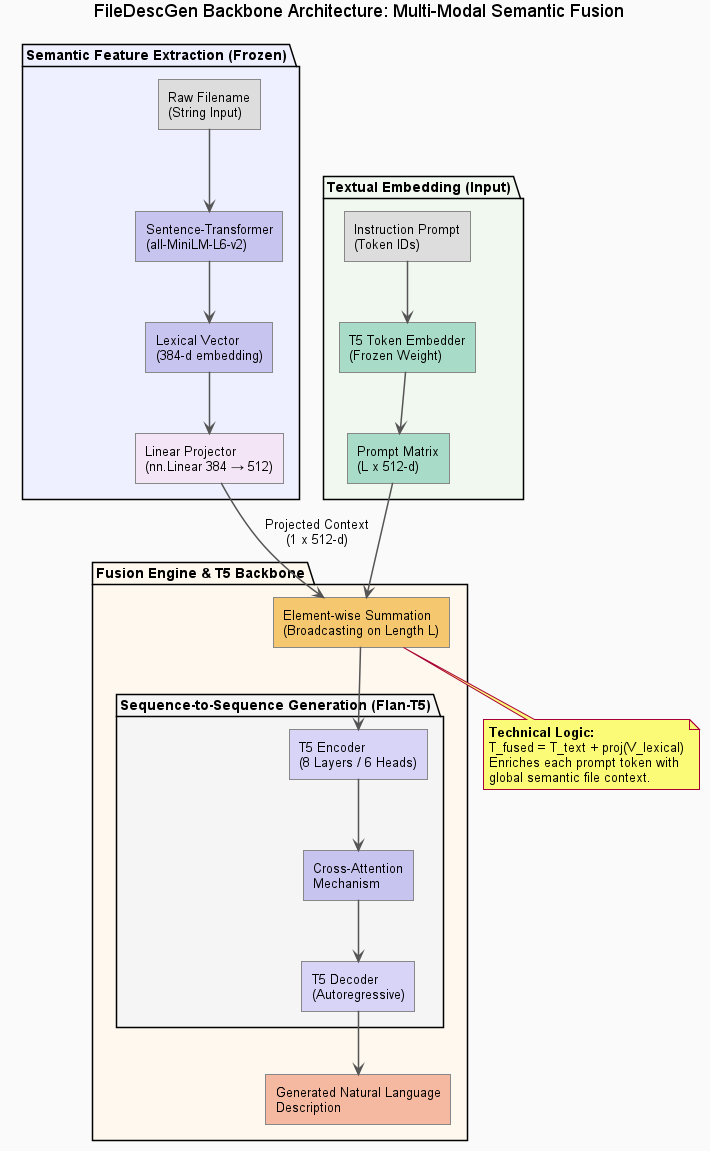

The diagram above was rendered by PlantUML. Its source (embedded in the PNG):
@startuml filedescgen_architecture

skinparam defaultFontName Arial
skinparam backgroundColor #FAFAFA
skinparam shadowing false
skinparam ArrowColor #555555
skinparam ArrowThickness 1.5

skinparam rectangle {
  BorderColor #888888
  BorderThickness 1
  FontSize 13
}

title FileDescGen Backbone Architecture: Multi-Modal Semantic Fusion


package "Semantic Feature Extraction (Frozen)" #EEF0FF {
  rectangle "Raw Filename\n(String Input)" as RF #DDDDDD
  rectangle "Sentence-Transformer\n(all-MiniLM-L6-v2)" as ST #C8C4F0
  rectangle "Lexical Vector\n(384-d embedding)" as LV #C8C4F0
  rectangle "Linear Projector\n(nn.Linear 384 → 512)" as LP #F3E5F5
  
  RF --> ST
  ST --> LV
  LV --> LP
}


package "Textual Embedding (Input)" #F0F8F0 {
  rectangle "Instruction Prompt\n(Token IDs)" as TP #DDDDDD
  rectangle "T5 Token Embedder\n(Frozen Weight)" as TTE #A8DCC8
  rectangle "Prompt Matrix\n(L x 512-d)" as PM #A8DCC8
  
  TP --> TTE
  TTE --> PM
}


package "Fusion Engine & T5 Backbone" #FFF8EE {
  
  rectangle "Element-wise Summation\n(Broadcasting on Length L)" as EWS #F5C870
  
  package "Sequence-to-Sequence Generation (Flan-T5)" #F5F5F5 {
    rectangle "T5 Encoder\n(8 Layers / 6 Heads)" as T5E #D8D4F8
    rectangle "Cross-Attention\nMechanism" as CAM #C8C4F0
    rectangle "T5 Decoder\n(Autoregressive)" as T5D #D8D4F8
  }

  rectangle "Generated Natural Language\nDescription" as RESULT #F5B8A0

  PM --> EWS
  LP --> EWS : "Projected Context\n(1 x 512-d)"
  
  EWS --> T5E
  T5E --> CAM
  CAM --> T5D
  T5D --> RESULT
}

note bottom of EWS
  **Technical Logic:**
  T_fused = T_text + proj(V_lexical)
  Enriches each prompt token with
  global semantic file context.
end note

@enduml